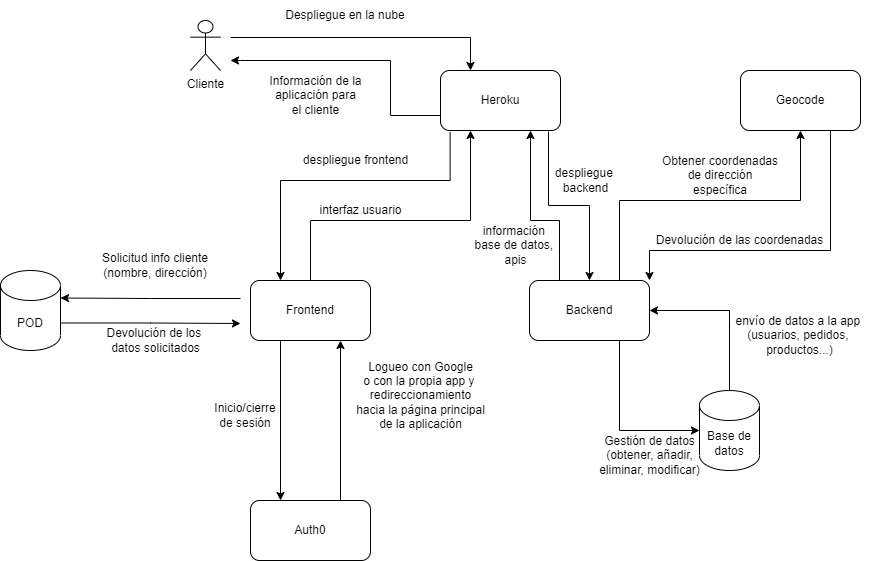

The diagram above was exported from draw.io. Its source (the exported page's mxGraphModel, read from the mxfile embedded in the PNG):
<mxGraphModel dx="1865" dy="489" grid="1" gridSize="10" guides="1" tooltips="1" connect="1" arrows="1" fold="1" page="1" pageScale="1" pageWidth="827" pageHeight="1169" math="0" shadow="0">
  <root>
    <mxCell id="0" />
    <mxCell id="1" parent="0" />
    <mxCell id="xRe9z0wwPEwGfujFr2mz-20" style="edgeStyle=orthogonalEdgeStyle;rounded=0;orthogonalLoop=1;jettySize=auto;html=1;entryX=0.25;entryY=0;entryDx=0;entryDy=0;" edge="1" parent="1" target="asW2k_f40dxa8RMyewt1-4">
      <mxGeometry relative="1" as="geometry">
        <mxPoint x="160" y="77" as="sourcePoint" />
      </mxGeometry>
    </mxCell>
    <mxCell id="asW2k_f40dxa8RMyewt1-1" value="Cliente" style="shape=umlActor;verticalLabelPosition=bottom;verticalAlign=top;html=1;outlineConnect=0;" parent="1" vertex="1">
      <mxGeometry x="120" y="60" width="30" height="50" as="geometry" />
    </mxCell>
    <mxCell id="asW2k_f40dxa8RMyewt1-24" style="edgeStyle=orthogonalEdgeStyle;rounded=0;orthogonalLoop=1;jettySize=auto;html=1;entryX=0.25;entryY=0;entryDx=0;entryDy=0;exitX=0.08;exitY=1.03;exitDx=0;exitDy=0;exitPerimeter=0;" parent="1" source="asW2k_f40dxa8RMyewt1-4" target="asW2k_f40dxa8RMyewt1-5" edge="1">
      <mxGeometry relative="1" as="geometry">
        <mxPoint x="380" y="180" as="sourcePoint" />
        <Array as="points">
          <mxPoint x="380" y="220" />
          <mxPoint x="210" y="220" />
        </Array>
      </mxGeometry>
    </mxCell>
    <mxCell id="xRe9z0wwPEwGfujFr2mz-2" style="edgeStyle=orthogonalEdgeStyle;rounded=0;orthogonalLoop=1;jettySize=auto;html=1;exitX=0;exitY=0.75;exitDx=0;exitDy=0;" edge="1" parent="1" source="asW2k_f40dxa8RMyewt1-4">
      <mxGeometry relative="1" as="geometry">
        <mxPoint x="160" y="100" as="targetPoint" />
        <Array as="points">
          <mxPoint x="320" y="155" />
          <mxPoint x="320" y="100" />
          <mxPoint x="170" y="100" />
        </Array>
      </mxGeometry>
    </mxCell>
    <mxCell id="xRe9z0wwPEwGfujFr2mz-14" style="edgeStyle=orthogonalEdgeStyle;rounded=0;orthogonalLoop=1;jettySize=auto;html=1;exitX=0.9;exitY=1.017;exitDx=0;exitDy=0;exitPerimeter=0;" edge="1" parent="1" source="asW2k_f40dxa8RMyewt1-4" target="asW2k_f40dxa8RMyewt1-6">
      <mxGeometry relative="1" as="geometry" />
    </mxCell>
    <mxCell id="asW2k_f40dxa8RMyewt1-4" value="Heroku" style="rounded=1;whiteSpace=wrap;html=1;" parent="1" vertex="1">
      <mxGeometry x="370" y="110" width="120" height="60" as="geometry" />
    </mxCell>
    <mxCell id="asW2k_f40dxa8RMyewt1-29" style="edgeStyle=orthogonalEdgeStyle;rounded=0;orthogonalLoop=1;jettySize=auto;html=1;exitX=0.25;exitY=1;exitDx=0;exitDy=0;entryX=0.25;entryY=0;entryDx=0;entryDy=0;" parent="1" source="asW2k_f40dxa8RMyewt1-5" target="asW2k_f40dxa8RMyewt1-12" edge="1">
      <mxGeometry relative="1" as="geometry" />
    </mxCell>
    <mxCell id="asW2k_f40dxa8RMyewt1-30" style="edgeStyle=orthogonalEdgeStyle;rounded=0;orthogonalLoop=1;jettySize=auto;html=1;entryX=1;entryY=0;entryDx=0;entryDy=27.5;entryPerimeter=0;" parent="1" target="asW2k_f40dxa8RMyewt1-9" edge="1">
      <mxGeometry relative="1" as="geometry">
        <mxPoint x="170" y="338" as="sourcePoint" />
      </mxGeometry>
    </mxCell>
    <mxCell id="xRe9z0wwPEwGfujFr2mz-18" style="edgeStyle=orthogonalEdgeStyle;rounded=0;orthogonalLoop=1;jettySize=auto;html=1;exitX=0.5;exitY=0;exitDx=0;exitDy=0;entryX=0.25;entryY=1;entryDx=0;entryDy=0;" edge="1" parent="1" source="asW2k_f40dxa8RMyewt1-5" target="asW2k_f40dxa8RMyewt1-4">
      <mxGeometry relative="1" as="geometry">
        <Array as="points">
          <mxPoint x="240" y="260" />
          <mxPoint x="400" y="260" />
        </Array>
      </mxGeometry>
    </mxCell>
    <mxCell id="asW2k_f40dxa8RMyewt1-5" value="Frontend" style="rounded=1;whiteSpace=wrap;html=1;" parent="1" vertex="1">
      <mxGeometry x="180" y="320" width="120" height="60" as="geometry" />
    </mxCell>
    <mxCell id="asW2k_f40dxa8RMyewt1-22" style="edgeStyle=orthogonalEdgeStyle;rounded=0;orthogonalLoop=1;jettySize=auto;html=1;entryX=0;entryY=0.5;entryDx=0;entryDy=0;entryPerimeter=0;exitX=0.75;exitY=1;exitDx=0;exitDy=0;" parent="1" source="asW2k_f40dxa8RMyewt1-6" target="asW2k_f40dxa8RMyewt1-8" edge="1">
      <mxGeometry relative="1" as="geometry" />
    </mxCell>
    <mxCell id="xRe9z0wwPEwGfujFr2mz-16" style="edgeStyle=orthogonalEdgeStyle;rounded=0;orthogonalLoop=1;jettySize=auto;html=1;exitX=0.25;exitY=0;exitDx=0;exitDy=0;entryX=0.75;entryY=1;entryDx=0;entryDy=0;" edge="1" parent="1" source="asW2k_f40dxa8RMyewt1-6" target="asW2k_f40dxa8RMyewt1-4">
      <mxGeometry relative="1" as="geometry">
        <Array as="points">
          <mxPoint x="489" y="260" />
          <mxPoint x="460" y="260" />
        </Array>
      </mxGeometry>
    </mxCell>
    <mxCell id="asW2k_f40dxa8RMyewt1-6" value="Backend" style="rounded=1;whiteSpace=wrap;html=1;" parent="1" vertex="1">
      <mxGeometry x="459" y="320" width="120" height="60" as="geometry" />
    </mxCell>
    <mxCell id="xRe9z0wwPEwGfujFr2mz-5" style="edgeStyle=orthogonalEdgeStyle;rounded=0;orthogonalLoop=1;jettySize=auto;html=1;exitX=0.5;exitY=0;exitDx=0;exitDy=0;exitPerimeter=0;entryX=1;entryY=0.5;entryDx=0;entryDy=0;" edge="1" parent="1" source="asW2k_f40dxa8RMyewt1-8" target="asW2k_f40dxa8RMyewt1-6">
      <mxGeometry relative="1" as="geometry" />
    </mxCell>
    <mxCell id="asW2k_f40dxa8RMyewt1-8" value="Base de datos" style="shape=cylinder3;whiteSpace=wrap;html=1;boundedLbl=1;backgroundOutline=1;size=15;" parent="1" vertex="1">
      <mxGeometry x="629" y="430" width="60" height="80" as="geometry" />
    </mxCell>
    <mxCell id="xRe9z0wwPEwGfujFr2mz-10" style="edgeStyle=orthogonalEdgeStyle;rounded=0;orthogonalLoop=1;jettySize=auto;html=1;exitX=1;exitY=0;exitDx=0;exitDy=52.5;exitPerimeter=0;" edge="1" parent="1" source="asW2k_f40dxa8RMyewt1-9">
      <mxGeometry relative="1" as="geometry">
        <mxPoint x="170" y="363" as="targetPoint" />
      </mxGeometry>
    </mxCell>
    <mxCell id="asW2k_f40dxa8RMyewt1-9" value="POD" style="shape=cylinder3;whiteSpace=wrap;html=1;boundedLbl=1;backgroundOutline=1;size=15;" parent="1" vertex="1">
      <mxGeometry x="-70" y="310" width="60" height="80" as="geometry" />
    </mxCell>
    <mxCell id="xRe9z0wwPEwGfujFr2mz-21" style="edgeStyle=orthogonalEdgeStyle;rounded=0;orthogonalLoop=1;jettySize=auto;html=1;exitX=0.75;exitY=1;exitDx=0;exitDy=0;entryX=1;entryY=0;entryDx=0;entryDy=0;" edge="1" parent="1" source="asW2k_f40dxa8RMyewt1-10" target="asW2k_f40dxa8RMyewt1-6">
      <mxGeometry relative="1" as="geometry">
        <Array as="points">
          <mxPoint x="760" y="290" />
          <mxPoint x="579" y="290" />
        </Array>
      </mxGeometry>
    </mxCell>
    <mxCell id="asW2k_f40dxa8RMyewt1-10" value="Geocode" style="rounded=1;whiteSpace=wrap;html=1;" parent="1" vertex="1">
      <mxGeometry x="670" y="110" width="120" height="60" as="geometry" />
    </mxCell>
    <mxCell id="xRe9z0wwPEwGfujFr2mz-8" style="edgeStyle=orthogonalEdgeStyle;rounded=0;orthogonalLoop=1;jettySize=auto;html=1;exitX=0.75;exitY=0;exitDx=0;exitDy=0;entryX=0.75;entryY=1;entryDx=0;entryDy=0;" edge="1" parent="1" source="asW2k_f40dxa8RMyewt1-12" target="asW2k_f40dxa8RMyewt1-5">
      <mxGeometry relative="1" as="geometry" />
    </mxCell>
    <mxCell id="asW2k_f40dxa8RMyewt1-12" value="Auth0" style="rounded=1;whiteSpace=wrap;html=1;" parent="1" vertex="1">
      <mxGeometry x="180" y="540" width="120" height="60" as="geometry" />
    </mxCell>
    <mxCell id="asW2k_f40dxa8RMyewt1-14" value="Despliegue en la nube" style="text;html=1;strokeColor=none;fillColor=none;align=center;verticalAlign=middle;whiteSpace=wrap;rounded=0;" parent="1" vertex="1">
      <mxGeometry x="210" y="40" width="130" height="30" as="geometry" />
    </mxCell>
    <mxCell id="asW2k_f40dxa8RMyewt1-15" value="" style="endArrow=classic;html=1;rounded=0;exitX=0.75;exitY=0;exitDx=0;exitDy=0;entryX=0.5;entryY=1;entryDx=0;entryDy=0;" parent="1" source="asW2k_f40dxa8RMyewt1-6" edge="1" target="asW2k_f40dxa8RMyewt1-10">
      <mxGeometry width="50" height="50" relative="1" as="geometry">
        <mxPoint x="410" y="139" as="sourcePoint" />
        <mxPoint x="550" y="139" as="targetPoint" />
        <Array as="points">
          <mxPoint x="549" y="240" />
          <mxPoint x="730" y="240" />
        </Array>
      </mxGeometry>
    </mxCell>
    <mxCell id="asW2k_f40dxa8RMyewt1-16" value="Obtener coordenadas de dirección específica" style="text;html=1;strokeColor=none;fillColor=none;align=center;verticalAlign=middle;whiteSpace=wrap;rounded=0;" parent="1" vertex="1">
      <mxGeometry x="590" y="200" width="120" height="30" as="geometry" />
    </mxCell>
    <mxCell id="asW2k_f40dxa8RMyewt1-31" value="Inicio/cierre de sesión" style="text;html=1;strokeColor=none;fillColor=none;align=center;verticalAlign=middle;whiteSpace=wrap;rounded=0;" parent="1" vertex="1">
      <mxGeometry x="145" y="440" width="60" height="30" as="geometry" />
    </mxCell>
    <mxCell id="asW2k_f40dxa8RMyewt1-32" value="Solicitud info cliente (nombre, dirección)" style="text;html=1;strokeColor=none;fillColor=none;align=center;verticalAlign=middle;whiteSpace=wrap;rounded=0;" parent="1" vertex="1">
      <mxGeometry x="20" y="290" width="130" height="30" as="geometry" />
    </mxCell>
    <mxCell id="xRe9z0wwPEwGfujFr2mz-3" value="Información de la&lt;br&gt;&amp;nbsp;aplicación para &lt;br&gt;el cliente" style="text;html=1;align=center;verticalAlign=middle;resizable=0;points=[];autosize=1;strokeColor=none;fillColor=none;" vertex="1" parent="1">
      <mxGeometry x="190" y="110" width="110" height="50" as="geometry" />
    </mxCell>
    <mxCell id="xRe9z0wwPEwGfujFr2mz-6" value="envío de datos a la app &lt;br&gt;(usuarios, pedidos, &lt;br&gt;productos...)" style="text;html=1;align=center;verticalAlign=middle;resizable=0;points=[];autosize=1;strokeColor=none;fillColor=none;" vertex="1" parent="1">
      <mxGeometry x="659" y="350" width="140" height="50" as="geometry" />
    </mxCell>
    <mxCell id="xRe9z0wwPEwGfujFr2mz-7" value="Gestión de datos&lt;br&gt;(obtener, añadir,&lt;br&gt;eliminar, modificar)" style="text;html=1;align=center;verticalAlign=middle;resizable=0;points=[];autosize=1;strokeColor=none;fillColor=none;" vertex="1" parent="1">
      <mxGeometry x="519" y="470" width="120" height="50" as="geometry" />
    </mxCell>
    <mxCell id="xRe9z0wwPEwGfujFr2mz-9" value="Logueo con Google&lt;br&gt;o con la propia app y&amp;nbsp;&lt;br&gt;redireccionamiento&lt;br&gt;hacia la página principal&lt;br&gt;de la aplicación" style="text;html=1;align=center;verticalAlign=middle;resizable=0;points=[];autosize=1;strokeColor=none;fillColor=none;" vertex="1" parent="1">
      <mxGeometry x="280" y="395" width="140" height="80" as="geometry" />
    </mxCell>
    <mxCell id="xRe9z0wwPEwGfujFr2mz-11" value="Devolución de los &lt;br&gt;datos solicitados" style="text;html=1;align=center;verticalAlign=middle;resizable=0;points=[];autosize=1;strokeColor=none;fillColor=none;" vertex="1" parent="1">
      <mxGeometry x="30" y="365" width="110" height="30" as="geometry" />
    </mxCell>
    <mxCell id="xRe9z0wwPEwGfujFr2mz-12" value="despliegue frontend" style="text;html=1;align=center;verticalAlign=middle;resizable=0;points=[];autosize=1;strokeColor=none;fillColor=none;" vertex="1" parent="1">
      <mxGeometry x="225" y="190" width="120" height="20" as="geometry" />
    </mxCell>
    <mxCell id="xRe9z0wwPEwGfujFr2mz-15" value="despliegue &lt;br&gt;backend" style="text;html=1;align=center;verticalAlign=middle;resizable=0;points=[];autosize=1;strokeColor=none;fillColor=none;" vertex="1" parent="1">
      <mxGeometry x="480" y="205" width="70" height="30" as="geometry" />
    </mxCell>
    <mxCell id="xRe9z0wwPEwGfujFr2mz-17" value="información &lt;br&gt;base de datos, &lt;br&gt;apis" style="text;html=1;align=center;verticalAlign=middle;resizable=0;points=[];autosize=1;strokeColor=none;fillColor=none;" vertex="1" parent="1">
      <mxGeometry x="400" y="260" width="90" height="50" as="geometry" />
    </mxCell>
    <mxCell id="xRe9z0wwPEwGfujFr2mz-19" value="interfaz usuario" style="text;html=1;align=center;verticalAlign=middle;resizable=0;points=[];autosize=1;strokeColor=none;fillColor=none;" vertex="1" parent="1">
      <mxGeometry x="240" y="240" width="100" height="20" as="geometry" />
    </mxCell>
    <mxCell id="xRe9z0wwPEwGfujFr2mz-22" value="Devolución de las coordenadas" style="text;html=1;align=center;verticalAlign=middle;resizable=0;points=[];autosize=1;strokeColor=none;fillColor=none;" vertex="1" parent="1">
      <mxGeometry x="579" y="270" width="180" height="20" as="geometry" />
    </mxCell>
  </root>
</mxGraphModel>